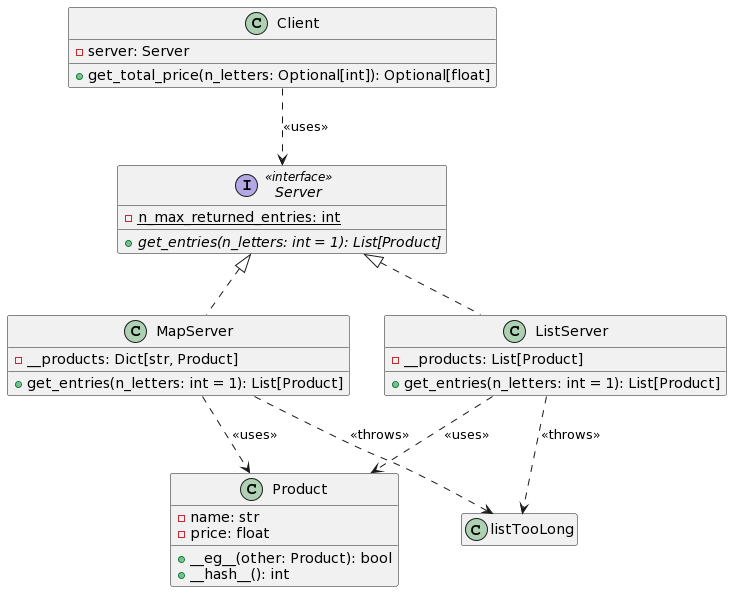

The diagram above was rendered by PlantUML. Its source (embedded in the PNG):
@startuml
hide empty members
interface Server << interface >> {
- {static} n_max_returned_entries: int
+ {abstract} get_entries(n_letters: int = 1): List[Product] 
}
class MapServer {
- __products: Dict[str, Product]
+ get_entries(n_letters: int = 1): List[Product] 
}
class ListServer {
- __products: List[Product]
+ get_entries(n_letters: int = 1): List[Product]
}
class Client {
- server: Server
+ get_total_price(n_letters: Optional[int]): Optional[float]
}
class Product {
- name: str
- price: float
+ __eg__(other: Product): bool
+ __hash__(): int
}
class listTooLong

Server <|.. MapServer
Server <|.. ListServer
Client ..> Server : << uses >>
ListServer ..> Product : << uses >>
MapServer ..> Product : << uses >>
ListServer ..> listTooLong : << throws >>
MapServer ..> listTooLong : << throws >>
@enduml